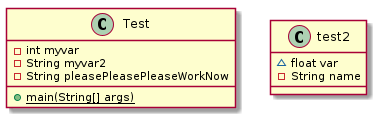

The diagram above was rendered by PlantUML. Its source (embedded in the PNG):
@startuml test2


class Test {
    - int myvar
    - String myvar2
    - String pleasePleasePleaseWorkNow
    {static} + main(String[] args)
}


class test2 {
    ~ float var
    - String name
}

@enduml